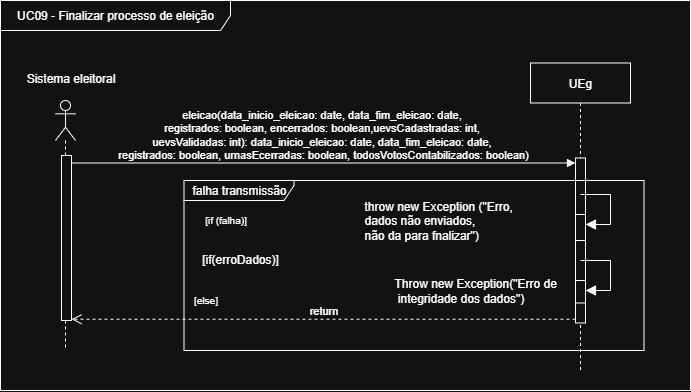

The diagram above was exported from draw.io. Its source (the exported page's mxGraphModel, read from the mxfile embedded in the PNG):
<mxGraphModel dx="2605" dy="236" grid="1" gridSize="10" guides="1" tooltips="1" connect="1" arrows="1" fold="1" page="1" pageScale="1" pageWidth="827" pageHeight="1169" math="0" shadow="0">
  <root>
    <mxCell id="0" />
    <mxCell id="1" parent="0" />
    <mxCell id="G7JdaUYPhESvrYTx5KWp-1" value="UC09 - Finalizar processo de eleição" style="shape=umlFrame;whiteSpace=wrap;html=1;pointerEvents=0;width=230;height=30;" vertex="1" parent="1">
      <mxGeometry x="180" y="2280" width="690" height="390" as="geometry" />
    </mxCell>
    <mxCell id="G7JdaUYPhESvrYTx5KWp-2" value="" style="shape=umlLifeline;perimeter=lifelinePerimeter;whiteSpace=wrap;html=1;container=1;dropTarget=0;collapsible=0;recursiveResize=0;outlineConnect=0;portConstraint=eastwest;newEdgeStyle={&quot;curved&quot;:0,&quot;rounded&quot;:0};participant=umlActor;" vertex="1" parent="1">
      <mxGeometry x="235" y="2380" width="20" height="250" as="geometry" />
    </mxCell>
    <mxCell id="G7JdaUYPhESvrYTx5KWp-3" value="" style="html=1;points=[[0,0,0,0,5],[0,1,0,0,-5],[1,0,0,0,5],[1,1,0,0,-5]];perimeter=orthogonalPerimeter;outlineConnect=0;targetShapes=umlLifeline;portConstraint=eastwest;newEdgeStyle={&quot;curved&quot;:0,&quot;rounded&quot;:0};" vertex="1" parent="G7JdaUYPhESvrYTx5KWp-2">
      <mxGeometry x="6" y="55" width="10" height="165" as="geometry" />
    </mxCell>
    <mxCell id="G7JdaUYPhESvrYTx5KWp-4" value="UEg" style="shape=umlLifeline;perimeter=lifelinePerimeter;whiteSpace=wrap;html=1;container=1;dropTarget=0;collapsible=0;recursiveResize=0;outlineConnect=0;portConstraint=eastwest;newEdgeStyle={&quot;curved&quot;:0,&quot;rounded&quot;:0};" vertex="1" parent="1">
      <mxGeometry x="710" y="2342.5" width="100" height="307.5" as="geometry" />
    </mxCell>
    <mxCell id="G7JdaUYPhESvrYTx5KWp-5" value="" style="html=1;points=[[0,0,0,0,5],[0,1,0,0,-5],[1,0,0,0,5],[1,1,0,0,-5]];perimeter=orthogonalPerimeter;outlineConnect=0;targetShapes=umlLifeline;portConstraint=eastwest;newEdgeStyle={&quot;curved&quot;:0,&quot;rounded&quot;:0};" vertex="1" parent="G7JdaUYPhESvrYTx5KWp-4">
      <mxGeometry x="45" y="95" width="10" height="165" as="geometry" />
    </mxCell>
    <mxCell id="G7JdaUYPhESvrYTx5KWp-6" value="" style="html=1;points=[[0,0,0,0,5],[0,1,0,0,-5],[1,0,0,0,5],[1,1,0,0,-5]];perimeter=orthogonalPerimeter;outlineConnect=0;targetShapes=umlLifeline;portConstraint=eastwest;newEdgeStyle={&quot;curved&quot;:0,&quot;rounded&quot;:0};" vertex="1" parent="G7JdaUYPhESvrYTx5KWp-4">
      <mxGeometry x="45" y="217.5" width="10" height="22.5" as="geometry" />
    </mxCell>
    <mxCell id="G7JdaUYPhESvrYTx5KWp-7" value="Throw new Exception(&quot;Erro de&lt;div&gt;&amp;nbsp;integridade dos dados&quot;)&lt;/div&gt;" style="html=1;align=left;spacingLeft=2;endArrow=block;rounded=0;edgeStyle=orthogonalEdgeStyle;curved=0;rounded=0;fontSize=12;startSize=8;endSize=8;" edge="1" parent="G7JdaUYPhESvrYTx5KWp-4" target="G7JdaUYPhESvrYTx5KWp-6">
      <mxGeometry x="-1" y="-192" relative="1" as="geometry">
        <mxPoint x="50.00000000000006" y="197.5" as="sourcePoint" />
        <Array as="points">
          <mxPoint x="80.00000000000006" y="227.5" />
        </Array>
        <mxPoint x="-190" y="-162" as="offset" />
      </mxGeometry>
    </mxCell>
    <mxCell id="G7JdaUYPhESvrYTx5KWp-8" value="eleicao(data_inicio_eleicao: date, data_fim_eleicao: date,&lt;div&gt;&amp;nbsp;registrados: boolean, encerrados: boolean,uevsCadastradas: int,&amp;nbsp;&lt;/div&gt;&lt;div&gt;uevsValidadas: int): data_inicio_eleicao: date, data_fim_eleicao: date,&lt;/div&gt;&lt;div&gt;&amp;nbsp;registrados: boolean, urnasEcerradas: boolean, todosVotosContabilizados: boolean)&lt;/div&gt;" style="html=1;verticalAlign=bottom;endArrow=block;curved=0;rounded=0;entryX=0;entryY=0;entryDx=0;entryDy=5;" edge="1" parent="1" source="G7JdaUYPhESvrYTx5KWp-3" target="G7JdaUYPhESvrYTx5KWp-5">
      <mxGeometry x="-0.0119" relative="1" as="geometry">
        <mxPoint x="385" y="2440" as="sourcePoint" />
        <mxPoint as="offset" />
      </mxGeometry>
    </mxCell>
    <mxCell id="G7JdaUYPhESvrYTx5KWp-9" value="Sistema eleitoral&lt;div&gt;&lt;br&gt;&lt;/div&gt;" style="text;html=1;align=center;verticalAlign=middle;resizable=0;points=[];autosize=1;strokeColor=none;fillColor=none;" vertex="1" parent="1">
      <mxGeometry x="195" y="2345" width="110" height="40" as="geometry" />
    </mxCell>
    <mxCell id="G7JdaUYPhESvrYTx5KWp-10" value="" style="group" connectable="0" vertex="1" parent="1">
      <mxGeometry x="363.5" y="2460" width="460" height="170" as="geometry" />
    </mxCell>
    <mxCell id="G7JdaUYPhESvrYTx5KWp-11" value="falha transmissão" style="shape=umlFrame;whiteSpace=wrap;html=1;pointerEvents=0;width=110;height=20;" vertex="1" parent="G7JdaUYPhESvrYTx5KWp-10">
      <mxGeometry width="460" height="170" as="geometry" />
    </mxCell>
    <mxCell id="G7JdaUYPhESvrYTx5KWp-12" value="&lt;font style=&quot;font-size: 10px;&quot;&gt;[if (falha)]&lt;/font&gt;" style="text;html=1;align=center;verticalAlign=middle;resizable=0;points=[];autosize=1;strokeColor=none;fillColor=none;" vertex="1" parent="G7JdaUYPhESvrYTx5KWp-10">
      <mxGeometry x="6.5" y="24.28350649350649" width="70" height="30" as="geometry" />
    </mxCell>
    <mxCell id="G7JdaUYPhESvrYTx5KWp-13" value="&lt;span style=&quot;font-size: 10px;&quot;&gt;[else]&lt;/span&gt;" style="text;html=1;align=center;verticalAlign=middle;resizable=0;points=[];autosize=1;strokeColor=none;fillColor=none;" vertex="1" parent="G7JdaUYPhESvrYTx5KWp-10">
      <mxGeometry x="-3.5" y="104.432987012987" width="50" height="30" as="geometry" />
    </mxCell>
    <mxCell id="G7JdaUYPhESvrYTx5KWp-14" value="[if(erroDados)]" style="text;html=1;align=center;verticalAlign=middle;whiteSpace=wrap;rounded=0;" vertex="1" parent="G7JdaUYPhESvrYTx5KWp-10">
      <mxGeometry x="26.5" y="60.71428571428571" width="60" height="36.42857142857142" as="geometry" />
    </mxCell>
    <mxCell id="G7JdaUYPhESvrYTx5KWp-15" value="" style="html=1;points=[[0,0,0,0,5],[0,1,0,0,-5],[1,0,0,0,5],[1,1,0,0,-5]];perimeter=orthogonalPerimeter;outlineConnect=0;targetShapes=umlLifeline;portConstraint=eastwest;newEdgeStyle={&quot;curved&quot;:0,&quot;rounded&quot;:0};" vertex="1" parent="G7JdaUYPhESvrYTx5KWp-10">
      <mxGeometry x="391.5" y="34" width="10" height="26" as="geometry" />
    </mxCell>
    <mxCell id="G7JdaUYPhESvrYTx5KWp-16" value="&lt;div&gt;throw new Exception (&quot;Erro,&amp;nbsp;&lt;/div&gt;&lt;div&gt;dados não enviados,&amp;nbsp;&lt;/div&gt;&lt;div&gt;não da para fnalizar&quot;)&lt;/div&gt;" style="html=1;align=left;spacingLeft=2;endArrow=block;rounded=0;edgeStyle=orthogonalEdgeStyle;curved=0;rounded=0;fontSize=12;startSize=8;endSize=8;" edge="1" parent="G7JdaUYPhESvrYTx5KWp-10" target="G7JdaUYPhESvrYTx5KWp-15">
      <mxGeometry x="-1" y="-222" relative="1" as="geometry">
        <mxPoint x="396.5" y="14" as="sourcePoint" />
        <Array as="points">
          <mxPoint x="426.5" y="44" />
        </Array>
        <mxPoint x="-220" y="-196" as="offset" />
      </mxGeometry>
    </mxCell>
    <mxCell id="G7JdaUYPhESvrYTx5KWp-17" value="return" style="html=1;verticalAlign=bottom;endArrow=open;dashed=1;endSize=8;curved=0;rounded=0;" edge="1" parent="1">
      <mxGeometry relative="1" as="geometry">
        <mxPoint x="251" y="2598.7200000000003" as="targetPoint" />
        <mxPoint x="755" y="2598.7200000000003" as="sourcePoint" />
      </mxGeometry>
    </mxCell>
  </root>
</mxGraphModel>